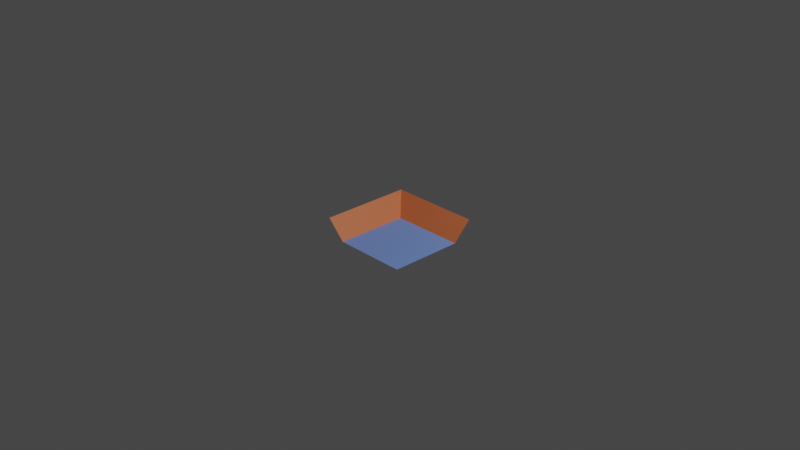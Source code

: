 # Source: rioLaderaEsqC.blend  (saved by Blender 2.91.10; exported with 4.5.12 LTS)
import bpy
from mathutils import Matrix  # noqa: F401  (used for matrix-valued properties, if any)

bpy.ops.wm.read_factory_settings(use_empty=True)
scene = bpy.context.scene
scene.name = 'Scene'

# ---- collections
col_collection = bpy.data.collections.new('Collection'); scene.collection.children.link(col_collection)

# ---- materials (node trees are filled in below, after node groups)
mat_material = bpy.data.materials.new('Material')
mat_material.alpha_threshold = 0.0
mat_material.use_transparent_shadow = False
mat_material.line_color = (0.0, 0.0, 0.0, 1.0)
mat_material_001 = bpy.data.materials.new('Material.001')
mat_material_001.use_transparent_shadow = False

# ---- material node trees
mat_material.use_nodes = True; mat_material.node_tree.nodes.clear()
_N = mat_material.node_tree.nodes; _L = mat_material.node_tree.links
n0 = _N.new('ShaderNodeOutputMaterial'); n0.name = 'Material Output'; n0.location = (300, 300)
n1 = _N.new('ShaderNodeBsdfPrincipled'); n1.name = 'Principled BSDF'; n1.location = (10, 300)
n1.distribution = 'GGX'
n1.subsurface_method = 'BURLEY'
n1.inputs[0].default_value = (0.1945, 0.3296, 0.8, 1.0)
n1.inputs[2].default_value = 0.4
n1.inputs[3].default_value = 1.45
n1.inputs[27].default_value = (0.0, 0.0, 0.0, 1.0)
n1.inputs[28].default_value = 1.0
_L.new(n1.outputs[0], n0.inputs[0])
n0.is_active_output = True
mat_material_001.use_nodes = True; mat_material_001.node_tree.nodes.clear()
_N = mat_material_001.node_tree.nodes; _L = mat_material_001.node_tree.links
n0 = _N.new('ShaderNodeBsdfPrincipled'); n0.name = 'Principled BSDF'; n0.location = (10, 300)
n0.distribution = 'GGX'
n0.subsurface_method = 'BURLEY'
n0.inputs[0].default_value = (0.8, 0.1943, 0.06751, 1.0)
n0.inputs[3].default_value = 1.45
n0.inputs[27].default_value = (0.0, 0.0, 0.0, 1.0)
n0.inputs[28].default_value = 1.0
n1 = _N.new('ShaderNodeOutputMaterial'); n1.name = 'Material Output'; n1.location = (300, 300)
_L.new(n0.outputs[0], n1.inputs[0])
n1.is_active_output = True

# ---- world
world_world = bpy.data.worlds.new('World'); scene.world = world_world
world_world.use_nodes = True; world_world.node_tree.nodes.clear()
_N = world_world.node_tree.nodes; _L = world_world.node_tree.links
n0 = _N.new('ShaderNodeOutputWorld'); n0.name = 'World Output'; n0.location = (300, 300)
n1 = _N.new('ShaderNodeBackground'); n1.name = 'Background'; n1.location = (10, 300)
n1.inputs[0].default_value = (0.05088, 0.05088, 0.05088, 1.0)
_L.new(n1.outputs[0], n0.inputs[0])
n0.is_active_output = True
world_world.color = (0.05088, 0.05088, 0.05088)
world_world.use_sun_shadow = False
world_world.sun_shadow_jitter_overblur = 0.0

# ---- cameras
cam_camera = bpy.data.cameras.new('Camera')
cam_camera.clip_end = 100.0
cam_camera.ortho_scale = 7.314

# ---- lights
light_light = bpy.data.lights.new('Light', 'POINT')
light_light.transmission_factor = 0.0
light_light.energy = 1000.0
light_light.shadow_soft_size = 0.1
light_light.shadow_maximum_resolution = 0.006
light_light.use_absolute_resolution = True

# ---- meshes
me_cube = bpy.data.meshes.new('Cube')
me_cube.from_pydata([(0.5, 0.5, 0.0), (0.5, -0.5, -0.2), (-0.5, 0.5, 0.0), (-0.5, -0.5, 0.0), (-0.5, 0.3, 0.0), (0.5, 0.3, -0.2), (-0.3, 0.5, 0.0), (-0.3, -0.5, -0.2), (-0.3, 0.3, -0.2)], [], [(7, 8, 4, 3), (5, 8, 7, 1), (2, 4, 8), (8, 5, 0, 6), (8, 6, 2)])
me_cube.polygons.foreach_set('material_index', [1, 0, 1, 1, 1])
_uv = me_cube.uv_layers.new(name='UVMap')
_uv.uv.foreach_set('vector', [0.2083, 0.75, 0.2083, 0.5833, 0.125, 0.5833, 0.125, 0.75, 0.375, 0.5833, 0.2083, 0.5833, 0.2083, 0.75, 0.375, 0.75, 0.125, 0.5, 0.125, 0.5833, 0.2083, 0.5833, 0.2083, 0.5833, 0.375, 0.5833, 0.375, 0.5, 0.2083, 0.5, 0.2083, 0.5833, 0.2083, 0.5, 0.125, 0.5])
me_cube.materials.append(mat_material)
me_cube.materials.append(mat_material_001)
me_cube.use_remesh_preserve_volume = False
me_cube.use_remesh_preserve_attributes = False
me_cube.use_mirror_vertex_groups = False
me_cube.update()

# ---- objects
ob_cube = bpy.data.objects.new('Cube', me_cube)
ob_light = bpy.data.objects.new('Light', light_light)
ob_camera = bpy.data.objects.new('Camera', cam_camera)

# ---- transforms, parenting, visibility, modifiers, constraints
ob_cube.location = (0.0, 0.0, 0.0)
ob_cube.lock_rotations_4d = False
ob_cube.empty_display_type = 'ARROWS'
ob_cube.lineart.crease_threshold = 0.0
ob_light.location = (4.076, 1.005, 5.904)
ob_light.rotation_euler = (0.6503, 0.05522, 1.866)
ob_light.lock_rotations_4d = False
ob_light.empty_display_type = 'ARROWS'
ob_light.color = (0.0, 0.0, 0.0, 0.0)
ob_light.lineart.crease_threshold = 0.0
ob_camera.location = (7.359, -6.926, 4.958)
ob_camera.rotation_euler = (1.109, 0.0, 0.8149)
ob_camera.lock_rotations_4d = False
ob_camera.empty_display_type = 'ARROWS'
ob_camera.color = (0.0, 0.0, 0.0, 0.0)
ob_camera.display_type = 'WIRE'
ob_camera.lineart.crease_threshold = 0.0

# ---- collection membership
col_collection.objects.link(ob_cube)
col_collection.objects.link(ob_light)
col_collection.objects.link(ob_camera)

# ---- scene / render settings (as saved in the file)
scene.camera = ob_camera
scene.frame_start = 1; scene.frame_end = 250; scene.frame_set(1)
scene.render.engine = 'BLENDER_EEVEE_NEXT'
scene.cycles.use_denoising = False
scene.cycles.samples = 128
scene.cycles.sampling_pattern = 'TABULATED_SOBOL'
scene.cycles.use_adaptive_sampling = False
scene.cycles.use_light_tree = False
scene.view_settings.view_transform = 'Filmic'
bpy.context.view_layer.update()
